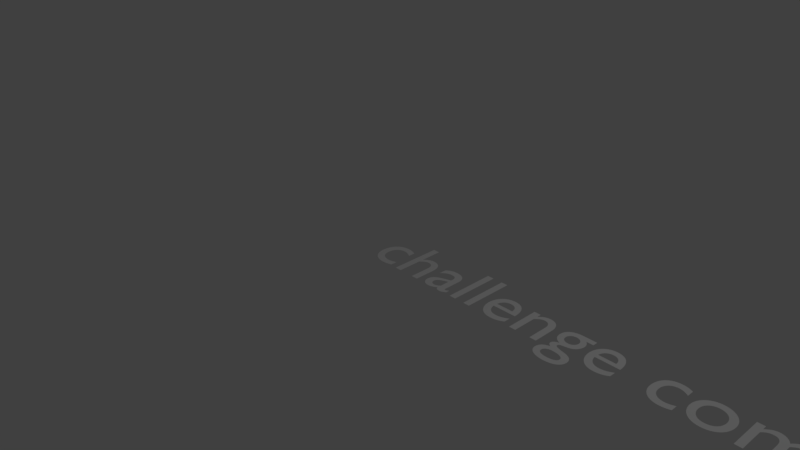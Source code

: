 # Source: DecodeWord.blend  (saved by Blender 2.79.0; exported with 4.5.12 LTS)
import bpy
from mathutils import Matrix  # noqa: F401  (used for matrix-valued properties, if any)

bpy.ops.wm.read_factory_settings(use_empty=True)
scene = bpy.context.scene
scene.name = 'Scene'

# ---- collections
col_collection_1 = bpy.data.collections.new('Collection 1'); scene.collection.children.link(col_collection_1)

# ---- world
world_world = bpy.data.worlds.new('World'); scene.world = world_world
world_world.color = (0.05088, 0.05088, 0.05088)
world_world.use_sun_shadow = False
world_world.sun_shadow_jitter_overblur = 0.0
world_world.cycles.sampling_method = 'MANUAL'

# ---- cameras
cam_camera = bpy.data.cameras.new('Camera')
cam_camera.clip_end = 100.0
cam_camera.lens = 35.0
cam_camera.sensor_width = 32.0
cam_camera.sensor_height = 18.0
cam_camera.ortho_scale = 7.314
cam_camera.dof.focus_distance = 0.0
cam_camera.dof.aperture_fstop = 128.0

# ---- lights
light_lamp = bpy.data.lights.new('Lamp', 'POINT')
light_lamp.transmission_factor = 0.0
light_lamp.cutoff_distance = 30.0
light_lamp.energy = 100.0
light_lamp.shadow_buffer_clip_start = 1.001
light_lamp.shadow_soft_size = 0.1
light_lamp.shadow_maximum_resolution = 0.006
light_lamp.use_absolute_resolution = True

# ---- curves / text
txt_text = bpy.data.curves.new('Text', 'FONT')
txt_text.dimensions = '2D'
txt_text.body = 'challenge complete!'
txt_text.use_path_clamp = True
txt_text.bevel_resolution = 0

# ---- objects
ob_text = bpy.data.objects.new('Text', txt_text)
ob_lamp = bpy.data.objects.new('Lamp', light_lamp)
ob_camera = bpy.data.objects.new('Camera', cam_camera)

# ---- transforms, parenting, visibility, modifiers, constraints
ob_text.location = (0.0, 0.0, 0.0)
ob_text.lineart.crease_threshold = 0.0
ob_lamp.location = (4.076, 1.005, 5.904)
ob_lamp.rotation_euler = (0.6503, 0.05522, 1.866)
ob_lamp.lock_rotations_4d = False
ob_lamp.empty_display_type = 'ARROWS'
ob_lamp.color = (0.0, 0.0, 0.0, 0.0)
ob_lamp.lineart.crease_threshold = 0.0
ob_camera.location = (7.481, -6.508, 5.344)
ob_camera.rotation_euler = (1.109, 0.0, 0.8149)
ob_camera.lock_rotations_4d = False
ob_camera.empty_display_type = 'ARROWS'
ob_camera.color = (0.0, 0.0, 0.0, 0.0)
ob_camera.display_type = 'WIRE'
ob_camera.lineart.crease_threshold = 0.0

# ---- collection membership
col_collection_1.objects.link(ob_text)
col_collection_1.objects.link(ob_lamp)
col_collection_1.objects.link(ob_camera)

# ---- scene / render settings (as saved in the file)
scene.camera = ob_camera
scene.frame_start = 1; scene.frame_end = 250; scene.frame_set(113)
scene.render.engine = 'BLENDER_EEVEE_NEXT'
scene.render.resolution_percentage = 50
scene.render.dither_intensity = 0.0
scene.cycles.use_denoising = False
scene.cycles.samples = 128
scene.cycles.sampling_pattern = 'TABULATED_SOBOL'
scene.cycles.use_adaptive_sampling = False
scene.cycles.use_light_tree = False
scene.cycles.blur_glossy = 0.0
scene.cycles.sample_clamp_indirect = 0.0
scene.view_settings.view_transform = 'Standard'
bpy.context.view_layer.update()
